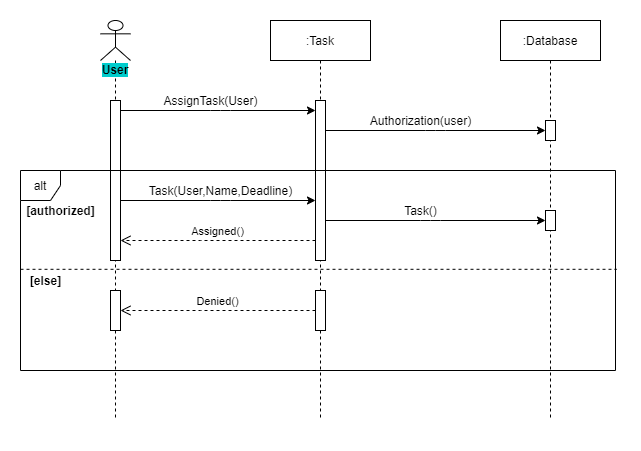

The diagram above was exported from draw.io. Its source (the exported page's mxGraphModel, read from the mxfile embedded in the PNG):
<mxGraphModel dx="1422" dy="800" grid="1" gridSize="10" guides="1" tooltips="1" connect="1" arrows="1" fold="1" page="1" pageScale="1" pageWidth="850" pageHeight="1100" math="0" shadow="0">
  <root>
    <mxCell id="0" />
    <mxCell id="1" parent="0" />
    <mxCell id="XY1uVw8Qgy4Zzxywd9AL-31" value="" style="rounded=0;whiteSpace=wrap;html=1;strokeColor=none;" vertex="1" parent="1">
      <mxGeometry x="90" y="60" width="640" height="450" as="geometry" />
    </mxCell>
    <mxCell id="XY1uVw8Qgy4Zzxywd9AL-1" value="&lt;b style=&quot;background-color: rgb(0 , 204 , 204)&quot;&gt;User&lt;/b&gt;" style="shape=umlLifeline;participant=umlActor;perimeter=lifelinePerimeter;whiteSpace=wrap;html=1;container=1;collapsible=0;recursiveResize=0;verticalAlign=top;spacingTop=36;outlineConnect=0;" vertex="1" parent="1">
      <mxGeometry x="190" y="80" width="30" height="400" as="geometry" />
    </mxCell>
    <mxCell id="XY1uVw8Qgy4Zzxywd9AL-26" value="" style="html=1;points=[];perimeter=orthogonalPerimeter;" vertex="1" parent="XY1uVw8Qgy4Zzxywd9AL-1">
      <mxGeometry x="10" y="270" width="10" height="40" as="geometry" />
    </mxCell>
    <mxCell id="XY1uVw8Qgy4Zzxywd9AL-2" value=":Task" style="shape=umlLifeline;perimeter=lifelinePerimeter;whiteSpace=wrap;html=1;container=1;collapsible=0;recursiveResize=0;outlineConnect=0;" vertex="1" parent="1">
      <mxGeometry x="360" y="80" width="100" height="400" as="geometry" />
    </mxCell>
    <mxCell id="XY1uVw8Qgy4Zzxywd9AL-8" value="" style="html=1;points=[];perimeter=orthogonalPerimeter;" vertex="1" parent="XY1uVw8Qgy4Zzxywd9AL-2">
      <mxGeometry x="45" y="80" width="10" height="160" as="geometry" />
    </mxCell>
    <mxCell id="XY1uVw8Qgy4Zzxywd9AL-27" value="" style="html=1;points=[];perimeter=orthogonalPerimeter;" vertex="1" parent="XY1uVw8Qgy4Zzxywd9AL-2">
      <mxGeometry x="45" y="270" width="10" height="40" as="geometry" />
    </mxCell>
    <mxCell id="XY1uVw8Qgy4Zzxywd9AL-3" value=":Database" style="shape=umlLifeline;perimeter=lifelinePerimeter;whiteSpace=wrap;html=1;container=1;collapsible=0;recursiveResize=0;outlineConnect=0;" vertex="1" parent="1">
      <mxGeometry x="590" y="80" width="100" height="400" as="geometry" />
    </mxCell>
    <mxCell id="XY1uVw8Qgy4Zzxywd9AL-12" value="" style="html=1;points=[];perimeter=orthogonalPerimeter;" vertex="1" parent="XY1uVw8Qgy4Zzxywd9AL-3">
      <mxGeometry x="45" y="100" width="10" height="20" as="geometry" />
    </mxCell>
    <mxCell id="XY1uVw8Qgy4Zzxywd9AL-22" value="" style="html=1;points=[];perimeter=orthogonalPerimeter;" vertex="1" parent="XY1uVw8Qgy4Zzxywd9AL-3">
      <mxGeometry x="45" y="190" width="10" height="20" as="geometry" />
    </mxCell>
    <mxCell id="XY1uVw8Qgy4Zzxywd9AL-5" value="" style="endArrow=classic;html=1;" edge="1" parent="1" source="XY1uVw8Qgy4Zzxywd9AL-7" target="XY1uVw8Qgy4Zzxywd9AL-8">
      <mxGeometry width="50" height="50" relative="1" as="geometry">
        <mxPoint x="50" y="390" as="sourcePoint" />
        <mxPoint x="100" y="340" as="targetPoint" />
        <Array as="points">
          <mxPoint x="310" y="170" />
        </Array>
      </mxGeometry>
    </mxCell>
    <mxCell id="XY1uVw8Qgy4Zzxywd9AL-7" value="" style="html=1;points=[];perimeter=orthogonalPerimeter;" vertex="1" parent="1">
      <mxGeometry x="200" y="160" width="10" height="160" as="geometry" />
    </mxCell>
    <mxCell id="XY1uVw8Qgy4Zzxywd9AL-9" value="AssignTask(User)" style="text;html=1;align=center;verticalAlign=middle;resizable=0;points=[];autosize=1;" vertex="1" parent="1">
      <mxGeometry x="245" y="150" width="110" height="20" as="geometry" />
    </mxCell>
    <mxCell id="XY1uVw8Qgy4Zzxywd9AL-11" value="" style="endArrow=classic;html=1;" edge="1" parent="1" source="XY1uVw8Qgy4Zzxywd9AL-8" target="XY1uVw8Qgy4Zzxywd9AL-12">
      <mxGeometry width="50" height="50" relative="1" as="geometry">
        <mxPoint x="425" y="190" as="sourcePoint" />
        <mxPoint x="620" y="190" as="targetPoint" />
        <Array as="points">
          <mxPoint x="525" y="190" />
        </Array>
      </mxGeometry>
    </mxCell>
    <mxCell id="XY1uVw8Qgy4Zzxywd9AL-13" value="Authorization(user)" style="text;html=1;align=center;verticalAlign=middle;resizable=0;points=[];autosize=1;" vertex="1" parent="1">
      <mxGeometry x="450" y="170" width="120" height="20" as="geometry" />
    </mxCell>
    <mxCell id="XY1uVw8Qgy4Zzxywd9AL-15" value="" style="endArrow=none;dashed=1;html=1;exitX=0;exitY=0.494;exitDx=0;exitDy=0;exitPerimeter=0;entryX=1.002;entryY=0.494;entryDx=0;entryDy=0;entryPerimeter=0;" edge="1" parent="1" source="XY1uVw8Qgy4Zzxywd9AL-14" target="XY1uVw8Qgy4Zzxywd9AL-14">
      <mxGeometry width="50" height="50" relative="1" as="geometry">
        <mxPoint x="810" y="440" as="sourcePoint" />
        <mxPoint x="860" y="390" as="targetPoint" />
      </mxGeometry>
    </mxCell>
    <mxCell id="XY1uVw8Qgy4Zzxywd9AL-20" value="" style="endArrow=classic;html=1;" edge="1" parent="1" source="XY1uVw8Qgy4Zzxywd9AL-7" target="XY1uVw8Qgy4Zzxywd9AL-8">
      <mxGeometry width="50" height="50" relative="1" as="geometry">
        <mxPoint x="220" y="250" as="sourcePoint" />
        <mxPoint x="405" y="250" as="targetPoint" />
        <Array as="points">
          <mxPoint x="310" y="260" />
        </Array>
      </mxGeometry>
    </mxCell>
    <mxCell id="XY1uVw8Qgy4Zzxywd9AL-21" value="Task(User,Name,Deadline)" style="text;html=1;align=center;verticalAlign=middle;resizable=0;points=[];autosize=1;" vertex="1" parent="1">
      <mxGeometry x="230" y="240" width="160" height="20" as="geometry" />
    </mxCell>
    <mxCell id="XY1uVw8Qgy4Zzxywd9AL-23" value="" style="endArrow=classic;html=1;" edge="1" parent="1" source="XY1uVw8Qgy4Zzxywd9AL-8" target="XY1uVw8Qgy4Zzxywd9AL-22">
      <mxGeometry width="50" height="50" relative="1" as="geometry">
        <mxPoint x="430" y="280" as="sourcePoint" />
        <mxPoint x="615" y="280" as="targetPoint" />
        <Array as="points">
          <mxPoint x="520" y="280" />
        </Array>
      </mxGeometry>
    </mxCell>
    <mxCell id="XY1uVw8Qgy4Zzxywd9AL-24" value="Task()" style="text;html=1;align=center;verticalAlign=middle;resizable=0;points=[];autosize=1;" vertex="1" parent="1">
      <mxGeometry x="485" y="260" width="50" height="20" as="geometry" />
    </mxCell>
    <mxCell id="XY1uVw8Qgy4Zzxywd9AL-25" value="Assigned()" style="html=1;verticalAlign=bottom;endArrow=open;dashed=1;endSize=8;" edge="1" parent="1" source="XY1uVw8Qgy4Zzxywd9AL-8" target="XY1uVw8Qgy4Zzxywd9AL-7">
      <mxGeometry relative="1" as="geometry">
        <mxPoint x="400" y="310" as="sourcePoint" />
        <mxPoint x="320" y="310" as="targetPoint" />
        <Array as="points">
          <mxPoint x="300" y="300" />
        </Array>
      </mxGeometry>
    </mxCell>
    <mxCell id="XY1uVw8Qgy4Zzxywd9AL-28" value="Denied()" style="html=1;verticalAlign=bottom;endArrow=open;dashed=1;endSize=8;" edge="1" parent="1" source="XY1uVw8Qgy4Zzxywd9AL-27" target="XY1uVw8Qgy4Zzxywd9AL-26">
      <mxGeometry relative="1" as="geometry">
        <mxPoint x="355" y="370" as="sourcePoint" />
        <mxPoint x="275" y="370" as="targetPoint" />
        <Array as="points">
          <mxPoint x="300" y="370" />
        </Array>
      </mxGeometry>
    </mxCell>
    <mxCell id="XY1uVw8Qgy4Zzxywd9AL-14" value="alt" style="shape=umlFrame;whiteSpace=wrap;html=1;width=40;height=30;" vertex="1" parent="1">
      <mxGeometry x="110" y="230" width="595" height="200" as="geometry" />
    </mxCell>
    <mxCell id="XY1uVw8Qgy4Zzxywd9AL-29" value="&lt;b&gt;[authorized]&lt;/b&gt;" style="text;html=1;align=center;verticalAlign=middle;resizable=0;points=[];autosize=1;" vertex="1" parent="1">
      <mxGeometry x="110" y="260" width="80" height="20" as="geometry" />
    </mxCell>
    <mxCell id="XY1uVw8Qgy4Zzxywd9AL-30" value="&lt;b&gt;[else]&lt;/b&gt;" style="text;html=1;align=center;verticalAlign=middle;resizable=0;points=[];autosize=1;" vertex="1" parent="1">
      <mxGeometry x="110" y="330" width="50" height="20" as="geometry" />
    </mxCell>
  </root>
</mxGraphModel>